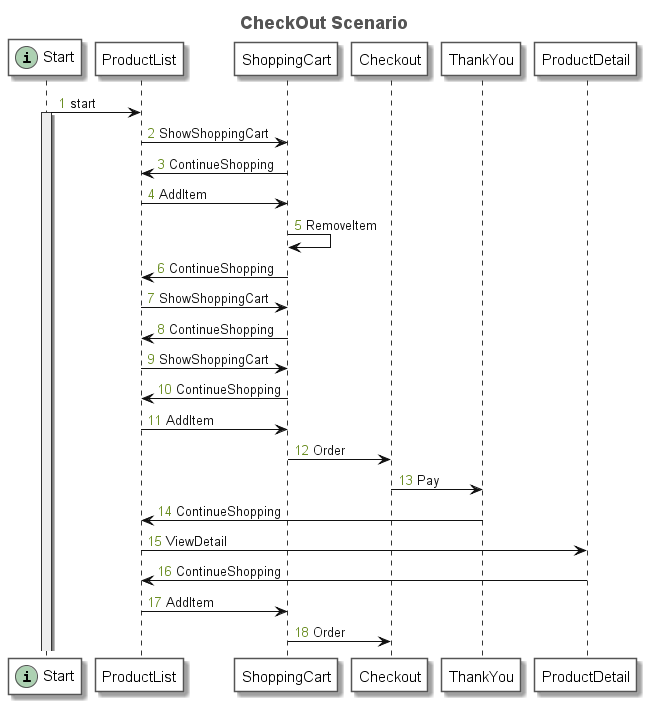

The diagram above was rendered by PlantUML. Its source (embedded in the PNG):
@startuml
title <font size=18 color=#555555>CheckOut Scenario</font>
autonumber "<font color=olivedrab>0</font>"
skinparam sequence {
	ArrowColor #111111
	ArrowFontColor #111111
	ArrowFontStyle plain
	
	LifeLineBorderColor #333333
	LifeLineBackgroundColor #EEEEEE
	
	ParticipantBorderColor #555555
	ParticipantBackgroundColor #FFFFFF
	ParticipantFontName plain
	ParticipantFontSize 15
	ParticipantFontColor #000000
}
participant "Start" as N_342949802 << (i, #ADD1B2) >>
participant "ProductList" as N_1480454762
participant "ShoppingCart" as N_786665313
participant "Checkout" as N_2056321879
participant "ThankYou" as N_1762575872
participant "ProductDetail" as N_1578620905
N_342949802 -> N_1480454762: start
activate N_342949802
N_1480454762 -> N_786665313: ShowShoppingCart
N_786665313 -> N_1480454762: ContinueShopping
N_1480454762 -> N_786665313: AddItem
N_786665313 -> N_786665313: RemoveItem
N_786665313 -> N_1480454762: ContinueShopping
N_1480454762 -> N_786665313: ShowShoppingCart
N_786665313 -> N_1480454762: ContinueShopping
N_1480454762 -> N_786665313: ShowShoppingCart
N_786665313 -> N_1480454762: ContinueShopping
N_1480454762 -> N_786665313: AddItem
N_786665313 -> N_2056321879: Order
N_2056321879 -> N_1762575872: Pay
N_1762575872 -> N_1480454762: ContinueShopping
N_1480454762 -> N_1578620905: ViewDetail
N_1578620905 -> N_1480454762: ContinueShopping
N_1480454762 -> N_786665313: AddItem
N_786665313 -> N_2056321879: Order
@enduml